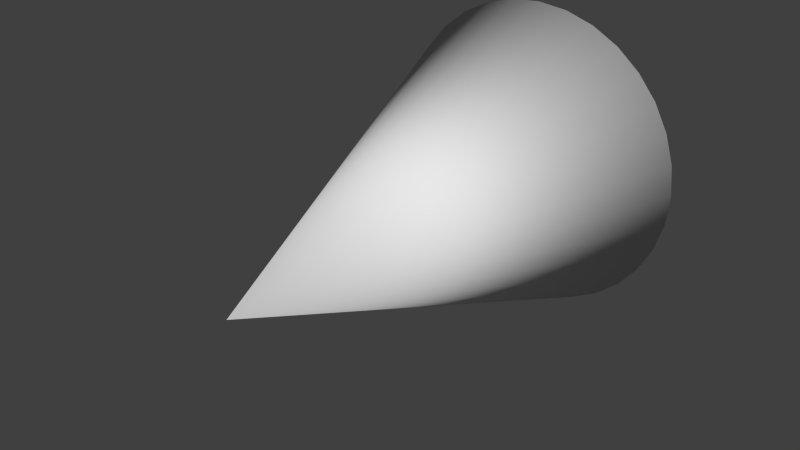 # Source: point.blend  (saved by Blender 2.76.0; exported with 4.5.12 LTS)
import bpy
from mathutils import Matrix  # noqa: F401  (used for matrix-valued properties, if any)

bpy.ops.wm.read_factory_settings(use_empty=True)
scene = bpy.context.scene
scene.name = 'Scene'

# ---- collections
col_collection_1 = bpy.data.collections.new('Collection 1'); scene.collection.children.link(col_collection_1)

# ---- world
world_world = bpy.data.worlds.new('World'); scene.world = world_world
world_world.color = (0.05088, 0.05088, 0.05088)
world_world.use_sun_shadow = False
world_world.sun_shadow_jitter_overblur = 0.0
world_world.cycles.sampling_method = 'MANUAL'
world_world.cycles.sample_map_resolution = 256

# ---- meshes
me_point = bpy.data.meshes.new('Point')
me_point.from_pydata([(-4.588e-07, 5.633, 5.381), (1.05, 5.633, 5.278), (2.059, 5.633, 4.972), (2.99, 5.633, 4.475), (3.805, 5.633, 3.805), (4.475, 5.633, 2.99), (4.972, 5.633, 2.059), (5.278, 5.633, 1.05), (5.381, 5.633, -5.41e-07), (0.0, -8.449, 2.126e-07), (5.278, 5.633, -1.05), (4.972, 5.633, -2.059), (4.475, 5.633, -2.99), (3.805, 5.633, -3.805), (2.99, 5.633, -4.475), (2.059, 5.633, -4.972), (1.05, 5.633, -5.278), (-2.212e-06, 5.633, -5.381), (-1.05, 5.633, -5.278), (-2.059, 5.633, -4.972), (-2.99, 5.633, -4.475), (-3.805, 5.633, -3.805), (-4.475, 5.633, -2.99), (-4.972, 5.633, -2.059), (-5.278, 5.633, -1.05), (-5.381, 5.633, 4.249e-06), (-5.278, 5.633, 1.05), (-4.972, 5.633, 2.059), (-4.475, 5.633, 2.99), (-3.805, 5.633, 3.805), (-2.99, 5.633, 4.475), (-2.059, 5.633, 4.972), (-1.05, 5.633, 5.278)], [], [(31, 9, 32), (0, 9, 1), (30, 9, 31), (29, 9, 30), (28, 9, 29), (27, 9, 28), (26, 9, 27), (25, 9, 26), (24, 9, 25), (23, 9, 24), (22, 9, 23), (21, 9, 22), (20, 9, 21), (19, 9, 20), (18, 9, 19), (17, 9, 18), (16, 9, 17), (15, 9, 16), (14, 9, 15), (13, 9, 14), (12, 9, 13), (11, 9, 12), (10, 9, 11), (8, 9, 10), (7, 9, 8), (6, 9, 7), (5, 9, 6), (4, 9, 5), (3, 9, 4), (2, 9, 3), (32, 9, 0), (1, 9, 2), (0, 1, 2, 3, 4, 5, 6, 7, 8, 10, 11, 12, 13, 14, 15, 16, 17, 18, 19, 20, 21, 22, 23, 24, 25, 26, 27, 28, 29, 30, 31, 32)])
me_point.polygons.foreach_set('use_smooth', [1, 1, 1, 1, 1, 1, 1, 1, 1, 1, 1, 1, 1, 1, 1, 1, 1, 1, 1, 1, 1, 1, 1, 1, 1, 1, 1, 1, 1, 1, 1, 1, 0])
me_point.use_remesh_preserve_volume = False
me_point.use_remesh_preserve_attributes = False
me_point.use_mirror_vertex_groups = False
me_point.update()

# ---- objects
ob_point = bpy.data.objects.new('Point', me_point)

# ---- transforms, parenting, visibility, modifiers, constraints
ob_point.location = (0.0, 0.0, 0.0)
ob_point.lineart.crease_threshold = 0.0

# ---- collection membership
col_collection_1.objects.link(ob_point)

# ---- scene / render settings (as saved in the file)
scene.frame_start = 1; scene.frame_end = 250; scene.frame_set(1)
scene.render.engine = 'BLENDER_EEVEE_NEXT'
scene.render.resolution_percentage = 50
scene.render.dither_intensity = 0.0
scene.cycles.use_denoising = False
scene.cycles.samples = 10
scene.cycles.sampling_pattern = 'TABULATED_SOBOL'
scene.cycles.light_sampling_threshold = 0.0
scene.cycles.use_adaptive_sampling = False
scene.cycles.use_light_tree = False
scene.cycles.blur_glossy = 0.0
scene.cycles.pixel_filter_type = 'GAUSSIAN'
scene.cycles.sample_clamp_indirect = 0.0
scene.view_settings.view_transform = 'Standard'
bpy.context.view_layer.update()

# ---- added for rendering (the .blend has no active camera and no usable light): camera, sun
cam_auto = bpy.data.cameras.new('AutoCamera')
cam_auto.lens = 50.0
cam_auto.sensor_width = 36.0
cam_auto.clip_end = 1000.0
ob_auto_camera = bpy.data.objects.new('AutoCamera', cam_auto)
scene.collection.objects.link(ob_auto_camera)
ob_auto_camera.location = (19.1851, -24.4302, 15.348)
ob_auto_camera.rotation_euler = (1.09748, -7.21219e-08, 0.694738)
scene.camera = ob_auto_camera
light_auto_sun = bpy.data.lights.new('AutoSun', 'SUN')
light_auto_sun.energy = 3.0
light_auto_sun.angle = 0.0523599
ob_auto_sun = bpy.data.objects.new('AutoSun', light_auto_sun)
scene.collection.objects.link(ob_auto_sun)
ob_auto_sun.rotation_euler = (0.872665, 0.174533, 0.523599)
bpy.context.view_layer.update()
